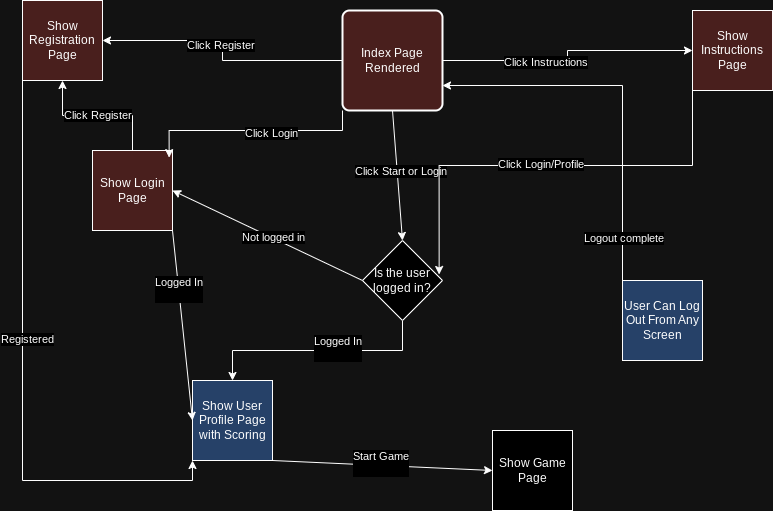

The diagram above was exported from draw.io. Its source (the exported page's mxGraphModel, read from the mxfile embedded in the PNG):
<mxGraphModel dx="1050" dy="522" grid="1" gridSize="10" guides="1" tooltips="1" connect="1" arrows="1" fold="1" page="1" pageScale="1" pageWidth="827" pageHeight="1169" math="0" shadow="0">
  <root>
    <mxCell id="0" />
    <mxCell id="1" parent="0" />
    <mxCell id="R-8nIms-c9vsZRV2TRk5-4" style="edgeStyle=orthogonalEdgeStyle;rounded=0;orthogonalLoop=1;jettySize=auto;html=1;exitX=1;exitY=0.5;exitDx=0;exitDy=0;entryX=0;entryY=0.5;entryDx=0;entryDy=0;" parent="1" source="Ce9WiraB_hvEVlayjbA1-2" target="Ce9WiraB_hvEVlayjbA1-10" edge="1">
      <mxGeometry relative="1" as="geometry" />
    </mxCell>
    <mxCell id="R-8nIms-c9vsZRV2TRk5-5" value="Click Instructions" style="edgeLabel;html=1;align=center;verticalAlign=middle;resizable=0;points=[];" parent="R-8nIms-c9vsZRV2TRk5-4" vertex="1" connectable="0">
      <mxGeometry x="-0.2147" y="-1" relative="1" as="geometry">
        <mxPoint as="offset" />
      </mxGeometry>
    </mxCell>
    <mxCell id="R-8nIms-c9vsZRV2TRk5-7" style="edgeStyle=orthogonalEdgeStyle;rounded=0;orthogonalLoop=1;jettySize=auto;html=1;exitX=0;exitY=0.5;exitDx=0;exitDy=0;entryX=1;entryY=0.5;entryDx=0;entryDy=0;" parent="1" source="Ce9WiraB_hvEVlayjbA1-2" target="Ce9WiraB_hvEVlayjbA1-14" edge="1">
      <mxGeometry relative="1" as="geometry" />
    </mxCell>
    <mxCell id="R-8nIms-c9vsZRV2TRk5-8" value="Click Register" style="edgeLabel;html=1;align=center;verticalAlign=middle;resizable=0;points=[];" parent="R-8nIms-c9vsZRV2TRk5-7" vertex="1" connectable="0">
      <mxGeometry x="0.0472" y="3" relative="1" as="geometry">
        <mxPoint as="offset" />
      </mxGeometry>
    </mxCell>
    <mxCell id="Ce9WiraB_hvEVlayjbA1-2" value="Index Page Rendered" style="rounded=1;whiteSpace=wrap;html=1;absoluteArcSize=1;arcSize=14;strokeWidth=2;fillColor=#F8CECC;" parent="1" vertex="1">
      <mxGeometry x="360" y="30" width="100" height="100" as="geometry" />
    </mxCell>
    <mxCell id="R-8nIms-c9vsZRV2TRk5-20" style="edgeStyle=orthogonalEdgeStyle;rounded=0;orthogonalLoop=1;jettySize=auto;html=1;exitX=0.5;exitY=1;exitDx=0;exitDy=0;entryX=0.5;entryY=0;entryDx=0;entryDy=0;" parent="1" source="Ce9WiraB_hvEVlayjbA1-6" target="Ce9WiraB_hvEVlayjbA1-9" edge="1">
      <mxGeometry relative="1" as="geometry" />
    </mxCell>
    <mxCell id="R-8nIms-c9vsZRV2TRk5-21" value="Logged In&lt;div&gt;&lt;br&gt;&lt;/div&gt;" style="edgeLabel;html=1;align=center;verticalAlign=middle;resizable=0;points=[];" parent="R-8nIms-c9vsZRV2TRk5-20" vertex="1" connectable="0">
      <mxGeometry x="-0.1667" y="-3" relative="1" as="geometry">
        <mxPoint as="offset" />
      </mxGeometry>
    </mxCell>
    <mxCell id="Ce9WiraB_hvEVlayjbA1-6" value="Is the user logged in?" style="rhombus;whiteSpace=wrap;html=1;" parent="1" vertex="1">
      <mxGeometry x="380" y="260" width="80" height="80" as="geometry" />
    </mxCell>
    <mxCell id="Ce9WiraB_hvEVlayjbA1-8" value="Show Game Page" style="whiteSpace=wrap;html=1;aspect=fixed;" parent="1" vertex="1">
      <mxGeometry x="510" y="450" width="80" height="80" as="geometry" />
    </mxCell>
    <mxCell id="Ce9WiraB_hvEVlayjbA1-9" value="&lt;div&gt;Show User Profile Page with Scoring&lt;br&gt;&lt;/div&gt;" style="whiteSpace=wrap;html=1;aspect=fixed;fillColor=#A9C4EB;" parent="1" vertex="1">
      <mxGeometry x="210" y="400" width="80" height="80" as="geometry" />
    </mxCell>
    <mxCell id="Ce9WiraB_hvEVlayjbA1-10" value="&lt;div&gt;Show Instructions Page&lt;/div&gt;" style="whiteSpace=wrap;html=1;aspect=fixed;fillColor=#F8CECC;" parent="1" vertex="1">
      <mxGeometry x="710" y="30" width="80" height="80" as="geometry" />
    </mxCell>
    <mxCell id="R-8nIms-c9vsZRV2TRk5-15" style="edgeStyle=orthogonalEdgeStyle;rounded=0;orthogonalLoop=1;jettySize=auto;html=1;exitX=0.5;exitY=0;exitDx=0;exitDy=0;entryX=0.5;entryY=1;entryDx=0;entryDy=0;" parent="1" source="Ce9WiraB_hvEVlayjbA1-13" target="Ce9WiraB_hvEVlayjbA1-14" edge="1">
      <mxGeometry relative="1" as="geometry" />
    </mxCell>
    <mxCell id="R-8nIms-c9vsZRV2TRk5-16" value="Click Register" style="edgeLabel;html=1;align=center;verticalAlign=middle;resizable=0;points=[];" parent="R-8nIms-c9vsZRV2TRk5-15" vertex="1" connectable="0">
      <mxGeometry x="0.016" y="-1" relative="1" as="geometry">
        <mxPoint as="offset" />
      </mxGeometry>
    </mxCell>
    <mxCell id="Ce9WiraB_hvEVlayjbA1-13" value="Show Login Page" style="whiteSpace=wrap;html=1;aspect=fixed;fillColor=#F8CECC;" parent="1" vertex="1">
      <mxGeometry x="110" y="170" width="80" height="80" as="geometry" />
    </mxCell>
    <mxCell id="R-8nIms-c9vsZRV2TRk5-34" style="edgeStyle=orthogonalEdgeStyle;rounded=0;orthogonalLoop=1;jettySize=auto;html=1;exitX=0;exitY=1;exitDx=0;exitDy=0;entryX=0;entryY=1;entryDx=0;entryDy=0;" parent="1" source="Ce9WiraB_hvEVlayjbA1-14" target="Ce9WiraB_hvEVlayjbA1-9" edge="1">
      <mxGeometry relative="1" as="geometry" />
    </mxCell>
    <mxCell id="R-8nIms-c9vsZRV2TRk5-35" value="Registered" style="edgeLabel;html=1;align=center;verticalAlign=middle;resizable=0;points=[];" parent="R-8nIms-c9vsZRV2TRk5-34" vertex="1" connectable="0">
      <mxGeometry x="-0.1241" y="4" relative="1" as="geometry">
        <mxPoint as="offset" />
      </mxGeometry>
    </mxCell>
    <mxCell id="Ce9WiraB_hvEVlayjbA1-14" value="&lt;div&gt;Show Registration Page&lt;/div&gt;" style="whiteSpace=wrap;html=1;aspect=fixed;fillColor=#F8CECC;" parent="1" vertex="1">
      <mxGeometry x="40" y="20" width="80" height="80" as="geometry" />
    </mxCell>
    <mxCell id="R-8nIms-c9vsZRV2TRk5-3" value="" style="endArrow=classic;html=1;rounded=0;entryX=0.5;entryY=0;entryDx=0;entryDy=0;exitX=0.5;exitY=1;exitDx=0;exitDy=0;" parent="1" source="Ce9WiraB_hvEVlayjbA1-2" target="Ce9WiraB_hvEVlayjbA1-6" edge="1">
      <mxGeometry width="50" height="50" relative="1" as="geometry">
        <mxPoint x="370" y="190" as="sourcePoint" />
        <mxPoint x="320" y="240" as="targetPoint" />
      </mxGeometry>
    </mxCell>
    <mxCell id="R-8nIms-c9vsZRV2TRk5-12" value="Click Start or Login" style="edgeLabel;html=1;align=center;verticalAlign=middle;resizable=0;points=[];" parent="R-8nIms-c9vsZRV2TRk5-3" vertex="1" connectable="0">
      <mxGeometry x="-0.0622" y="3" relative="1" as="geometry">
        <mxPoint as="offset" />
      </mxGeometry>
    </mxCell>
    <mxCell id="R-8nIms-c9vsZRV2TRk5-9" value="" style="endArrow=classic;html=1;rounded=0;entryX=1;entryY=0.5;entryDx=0;entryDy=0;exitX=0;exitY=0.5;exitDx=0;exitDy=0;" parent="1" source="Ce9WiraB_hvEVlayjbA1-6" target="Ce9WiraB_hvEVlayjbA1-13" edge="1">
      <mxGeometry width="50" height="50" relative="1" as="geometry">
        <mxPoint x="370" y="280" as="sourcePoint" />
        <mxPoint x="320" y="330" as="targetPoint" />
      </mxGeometry>
    </mxCell>
    <mxCell id="R-8nIms-c9vsZRV2TRk5-13" value="Not logged in" style="edgeLabel;html=1;align=center;verticalAlign=middle;resizable=0;points=[];" parent="R-8nIms-c9vsZRV2TRk5-9" vertex="1" connectable="0">
      <mxGeometry x="-0.0587" y="-1" relative="1" as="geometry">
        <mxPoint as="offset" />
      </mxGeometry>
    </mxCell>
    <mxCell id="R-8nIms-c9vsZRV2TRk5-10" style="edgeStyle=orthogonalEdgeStyle;rounded=0;orthogonalLoop=1;jettySize=auto;html=1;exitX=0;exitY=1;exitDx=0;exitDy=0;entryX=0.958;entryY=0.089;entryDx=0;entryDy=0;entryPerimeter=0;" parent="1" source="Ce9WiraB_hvEVlayjbA1-2" target="Ce9WiraB_hvEVlayjbA1-13" edge="1">
      <mxGeometry relative="1" as="geometry" />
    </mxCell>
    <mxCell id="R-8nIms-c9vsZRV2TRk5-11" value="Click Login" style="edgeLabel;html=1;align=center;verticalAlign=middle;resizable=0;points=[];" parent="R-8nIms-c9vsZRV2TRk5-10" vertex="1" connectable="0">
      <mxGeometry x="-0.1669" y="2" relative="1" as="geometry">
        <mxPoint as="offset" />
      </mxGeometry>
    </mxCell>
    <mxCell id="R-8nIms-c9vsZRV2TRk5-22" value="" style="endArrow=classic;html=1;rounded=0;exitX=1;exitY=1;exitDx=0;exitDy=0;entryX=0;entryY=0.5;entryDx=0;entryDy=0;" parent="1" source="Ce9WiraB_hvEVlayjbA1-13" target="Ce9WiraB_hvEVlayjbA1-9" edge="1">
      <mxGeometry width="50" height="50" relative="1" as="geometry">
        <mxPoint x="310" y="290" as="sourcePoint" />
        <mxPoint x="360" y="240" as="targetPoint" />
      </mxGeometry>
    </mxCell>
    <mxCell id="R-8nIms-c9vsZRV2TRk5-23" value="Logged In&lt;div&gt;&lt;br&gt;&lt;/div&gt;" style="edgeLabel;html=1;align=center;verticalAlign=middle;resizable=0;points=[];" parent="R-8nIms-c9vsZRV2TRk5-22" vertex="1" connectable="0">
      <mxGeometry x="-0.3792" y="-1" relative="1" as="geometry">
        <mxPoint as="offset" />
      </mxGeometry>
    </mxCell>
    <mxCell id="R-8nIms-c9vsZRV2TRk5-26" value="" style="endArrow=classic;html=1;rounded=0;entryX=0;entryY=0.5;entryDx=0;entryDy=0;" parent="1" target="Ce9WiraB_hvEVlayjbA1-8" edge="1">
      <mxGeometry width="50" height="50" relative="1" as="geometry">
        <mxPoint x="290" y="480" as="sourcePoint" />
        <mxPoint x="500" y="490" as="targetPoint" />
      </mxGeometry>
    </mxCell>
    <mxCell id="R-8nIms-c9vsZRV2TRk5-27" value="Start Game&lt;div&gt;&lt;br&gt;&lt;/div&gt;" style="edgeLabel;html=1;align=center;verticalAlign=middle;resizable=0;points=[];" parent="R-8nIms-c9vsZRV2TRk5-26" vertex="1" connectable="0">
      <mxGeometry x="-0.02" y="2" relative="1" as="geometry">
        <mxPoint as="offset" />
      </mxGeometry>
    </mxCell>
    <mxCell id="R-8nIms-c9vsZRV2TRk5-31" style="edgeStyle=orthogonalEdgeStyle;rounded=0;orthogonalLoop=1;jettySize=auto;html=1;exitX=0;exitY=1;exitDx=0;exitDy=0;entryX=0.958;entryY=0.425;entryDx=0;entryDy=0;entryPerimeter=0;" parent="1" source="Ce9WiraB_hvEVlayjbA1-10" target="Ce9WiraB_hvEVlayjbA1-6" edge="1">
      <mxGeometry relative="1" as="geometry" />
    </mxCell>
    <mxCell id="R-8nIms-c9vsZRV2TRk5-32" value="Click Login/Profile" style="edgeLabel;html=1;align=center;verticalAlign=middle;resizable=0;points=[];" parent="R-8nIms-c9vsZRV2TRk5-31" vertex="1" connectable="0">
      <mxGeometry x="0.0407" y="-2" relative="1" as="geometry">
        <mxPoint as="offset" />
      </mxGeometry>
    </mxCell>
    <mxCell id="R-8nIms-c9vsZRV2TRk5-59" style="edgeStyle=orthogonalEdgeStyle;rounded=0;orthogonalLoop=1;jettySize=auto;html=1;exitX=0;exitY=0;exitDx=0;exitDy=0;entryX=1;entryY=0.75;entryDx=0;entryDy=0;" parent="1" source="R-8nIms-c9vsZRV2TRk5-55" target="Ce9WiraB_hvEVlayjbA1-2" edge="1">
      <mxGeometry relative="1" as="geometry" />
    </mxCell>
    <mxCell id="R-8nIms-c9vsZRV2TRk5-60" value="Logout complete" style="edgeLabel;html=1;align=center;verticalAlign=middle;resizable=0;points=[];" parent="R-8nIms-c9vsZRV2TRk5-59" vertex="1" connectable="0">
      <mxGeometry x="-0.7726" relative="1" as="geometry">
        <mxPoint as="offset" />
      </mxGeometry>
    </mxCell>
    <mxCell id="R-8nIms-c9vsZRV2TRk5-55" value="User Can Log Out From Any Screen" style="whiteSpace=wrap;html=1;aspect=fixed;fillColor=#A9C4EB;" parent="1" vertex="1">
      <mxGeometry x="640" y="300" width="80" height="80" as="geometry" />
    </mxCell>
    <mxCell id="R-8nIms-c9vsZRV2TRk5-57" style="edgeStyle=orthogonalEdgeStyle;rounded=0;orthogonalLoop=1;jettySize=auto;html=1;exitX=0.5;exitY=1;exitDx=0;exitDy=0;" parent="1" source="R-8nIms-c9vsZRV2TRk5-55" target="R-8nIms-c9vsZRV2TRk5-55" edge="1">
      <mxGeometry relative="1" as="geometry" />
    </mxCell>
  </root>
</mxGraphModel>